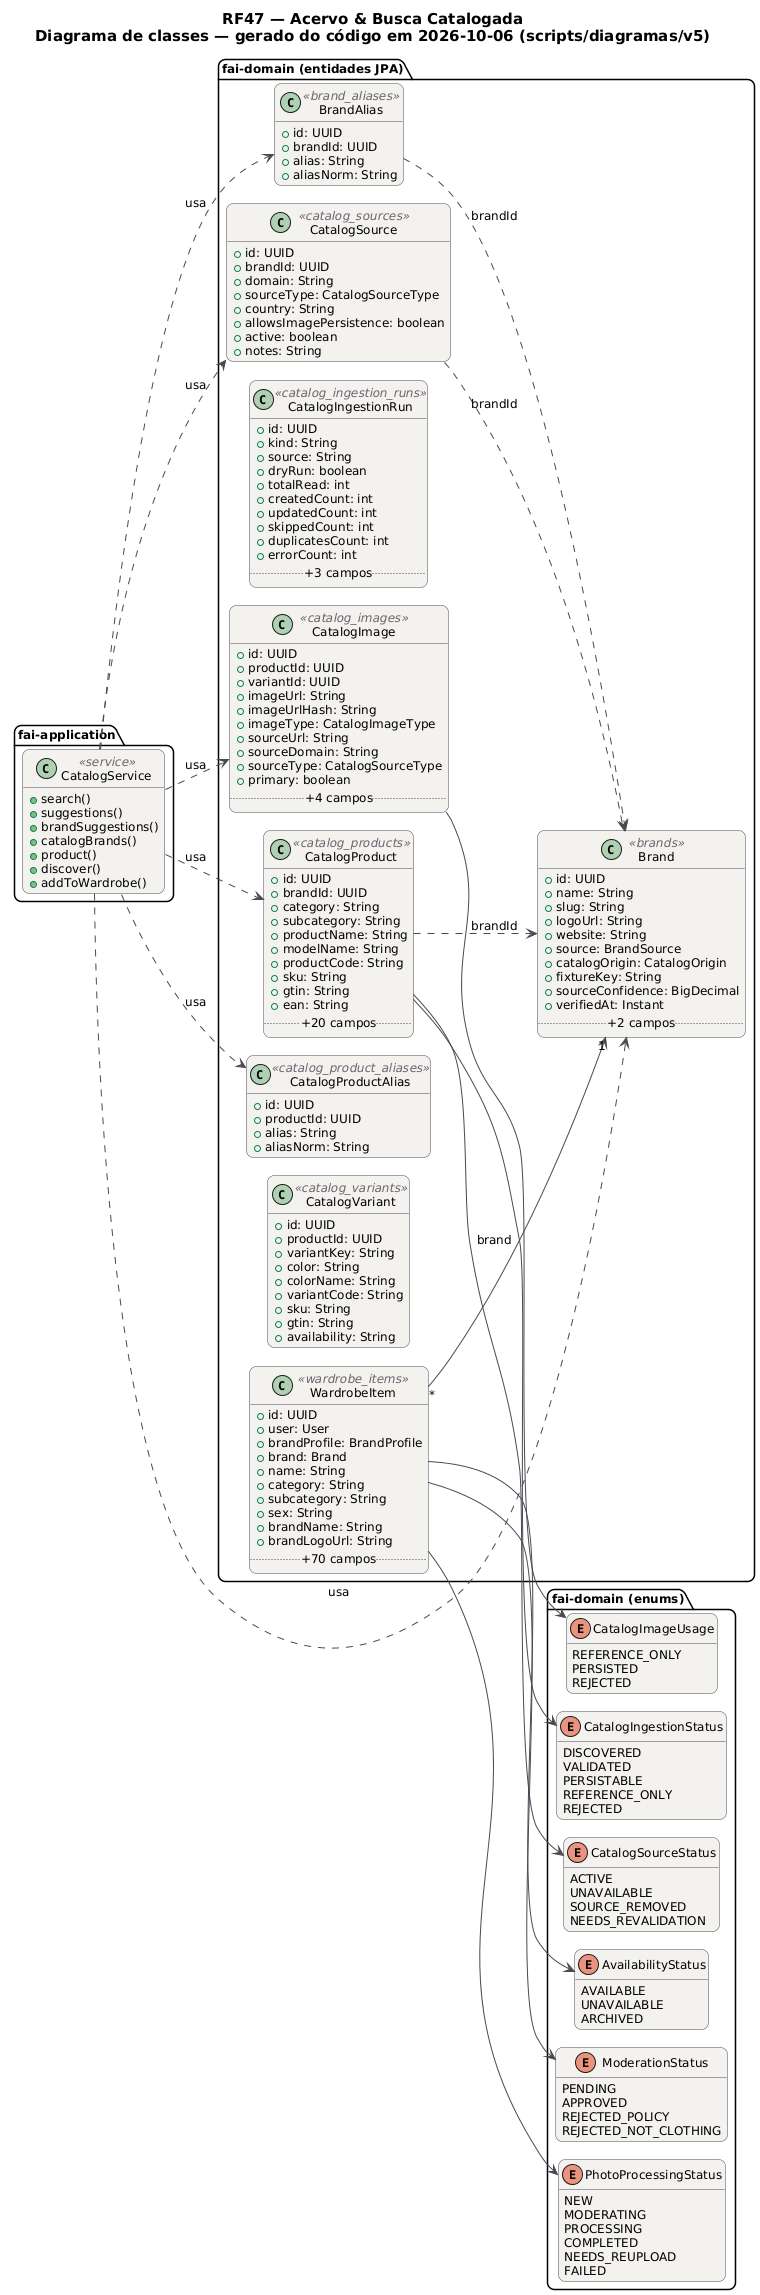

The diagram above was rendered by PlantUML. Its source (embedded in the PNG):
@startuml RF47_Classes
!pragma layout smetana
skinparam backgroundColor #FFFFFF
skinparam shadowing false
skinparam defaultFontName "DejaVu Sans"
skinparam defaultFontSize 12
skinparam titleFontSize 15
skinparam roundcorner 14
skinparam ArrowColor #52606D
skinparam note {
  BackgroundColor #FFFDEB
  BorderColor #D8CE78
  FontColor #554F24
}
skinparam class {
  BackgroundColor #F4F2EF
  BorderColor #4A4852
  ArrowColor #4A4852
  StereotypeFontColor #6B6470
}
hide empty members
left to right direction
title RF47 — Acervo & Busca Catalogada\nDiagrama de classes — gerado do código em 2026-10-06 (scripts/diagramas/v5)

package "fai-domain (entidades JPA)" {
  class Brand <<brands>> {
    +id: UUID
    +name: String
    +slug: String
    +logoUrl: String
    +website: String
    +source: BrandSource
    +catalogOrigin: CatalogOrigin
    +fixtureKey: String
    +sourceConfidence: BigDecimal
    +verifiedAt: Instant
    .. +2 campos ..
  }
  class BrandAlias <<brand_aliases>> {
    +id: UUID
    +brandId: UUID
    +alias: String
    +aliasNorm: String
  }
  class CatalogImage <<catalog_images>> {
    +id: UUID
    +productId: UUID
    +variantId: UUID
    +imageUrl: String
    +imageUrlHash: String
    +imageType: CatalogImageType
    +sourceUrl: String
    +sourceDomain: String
    +sourceType: CatalogSourceType
    +primary: boolean
    .. +4 campos ..
  }
  class CatalogIngestionRun <<catalog_ingestion_runs>> {
    +id: UUID
    +kind: String
    +source: String
    +dryRun: boolean
    +totalRead: int
    +createdCount: int
    +updatedCount: int
    +skippedCount: int
    +duplicatesCount: int
    +errorCount: int
    .. +3 campos ..
  }
  class CatalogProduct <<catalog_products>> {
    +id: UUID
    +brandId: UUID
    +category: String
    +subcategory: String
    +productName: String
    +modelName: String
    +productCode: String
    +sku: String
    +gtin: String
    +ean: String
    .. +20 campos ..
  }
  class CatalogProductAlias <<catalog_product_aliases>> {
    +id: UUID
    +productId: UUID
    +alias: String
    +aliasNorm: String
  }
  class CatalogSource <<catalog_sources>> {
    +id: UUID
    +brandId: UUID
    +domain: String
    +sourceType: CatalogSourceType
    +country: String
    +allowsImagePersistence: boolean
    +active: boolean
    +notes: String
  }
  class CatalogVariant <<catalog_variants>> {
    +id: UUID
    +productId: UUID
    +variantKey: String
    +color: String
    +colorName: String
    +variantCode: String
    +sku: String
    +gtin: String
    +availability: String
  }
  class WardrobeItem <<wardrobe_items>> {
    +id: UUID
    +user: User
    +brandProfile: BrandProfile
    +brand: Brand
    +name: String
    +category: String
    +subcategory: String
    +sex: String
    +brandName: String
    +brandLogoUrl: String
    .. +70 campos ..
  }
}
package "fai-domain (enums)" {
  enum CatalogImageUsage {
    REFERENCE_ONLY
    PERSISTED
    REJECTED
  }
  enum CatalogSourceStatus {
    ACTIVE
    UNAVAILABLE
    SOURCE_REMOVED
    NEEDS_REVALIDATION
  }
  enum CatalogIngestionStatus {
    DISCOVERED
    VALIDATED
    PERSISTABLE
    REFERENCE_ONLY
    REJECTED
  }
  enum AvailabilityStatus {
    AVAILABLE
    UNAVAILABLE
    ARCHIVED
  }
  enum ModerationStatus {
    PENDING
    APPROVED
    REJECTED_POLICY
    REJECTED_NOT_CLOTHING
  }
  enum PhotoProcessingStatus {
    NEW
    MODERATING
    PROCESSING
    COMPLETED
    NEEDS_REUPLOAD
    FAILED
  }
}
package "fai-application" {
  class CatalogService <<service>> {
    +search()
    +suggestions()
    +brandSuggestions()
    +catalogBrands()
    +product()
    +discover()
    +addToWardrobe()
  }
}
CatalogService ..> Brand : usa
CatalogService ..> BrandAlias : usa
CatalogService ..> CatalogImage : usa
CatalogService ..> CatalogProduct : usa
CatalogService ..> CatalogProductAlias : usa
CatalogService ..> CatalogSource : usa
BrandAlias ..> Brand : brandId
CatalogImage --> CatalogImageUsage
CatalogProduct --> CatalogIngestionStatus
CatalogProduct --> CatalogSourceStatus
CatalogProduct ..> Brand : brandId
CatalogSource ..> Brand : brandId
WardrobeItem "*" --> "1" Brand : brand
WardrobeItem --> AvailabilityStatus
WardrobeItem --> ModerationStatus
WardrobeItem --> PhotoProcessingStatus
@enduml